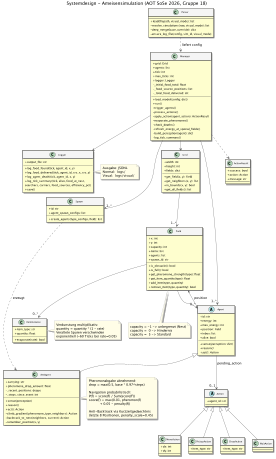

The diagram above was rendered by PlantUML. Its source (embedded in the PNG):
@startuml systemdesign
scale 0.25
skinparam classAttributeIconSize 0
skinparam classFontSize 9
skinparam classHeaderBackgroundColor #F5F5F5
skinparam ArrowColor #555555
skinparam ClassBorderColor #444444
skinparam NoteBackgroundColor #FFFDE7
skinparam NoteBorderColor #BDBDBD
skinparam Padding 2
skinparam Nodesep 30
skinparam Ranksep 40

title Systemdesign - Ameisensimulation (AOT SoSe 2026, Gruppe 18)

'--- Infrastruktur ---

class Parser {
  +load(filepath, visual_mode): list
  -resolve_simulations(raw, visual_mode): list
  -deep_merge(base, override): dict
  -ensure_log_file(config, sim_id, visual_mode)
}

class Manager {
  +grid: Grid
  +agents: list
  +tick: int
  +max_ticks: int
  +logger: Logger
  -_initial_food_total: float
  -_food_source_positions: list
  -_total_food_delivered: int
  --
  +load_model(config: dict)
  +run()
  -trigger_agents()
  -process_actions()
  -apply_action(agent, action): ActionResult
  -evaporate_pheromones()
  -check_deaths()
  -refresh_energy_at_special_fields()
  -build_perception(agent): dict
  -log_tick_summary()
}

class Logger {
  +output_file: str
  --
  +log_food_found(tick, agent_id, x, y)
  +log_food_delivered(tick, agent_id, src_x, src_y)
  +log_agent_death(tick, agent_id, x, y)
  +log_tick_summary(tick, alive, food_at_nest,
    searchers, carriers, food_sources, efficiency_pct)
  +save()
}

note right of Logger
  Ausgabe: JSONL
  Normal:  logs/
  Visual:  logs/visual/
end note

'--- Gridwelt ---

class Grid {
  +width: int
  +height: int
  +fields: dict
  --
  +get_field(x, y): Field
  +get_neighbors(x, y): list
  +in_bounds(x, y): bool
  +get_all_fields(): list
}

class Field {
  +x: int
  +y: int
  +capacity: int
  +items: list
  +agents: list
  +spawn_id: str
  --
  +is_obstacle(): bool
  +is_full(): bool
  +get_pheromone_strength(type): float
  +get_item_quantity(type): float
  +add_item(type, quantity)
  +remove_item(type, quantity): bool
}

note bottom of Field
  capacity = -1 -> unbegrenzt (Nest)
  capacity =  0 -> Hindernis
  capacity =  5 -> Standard
end note

class ItemInstance {
  +item_type: str
  +quantity: float
  --
  +evaporate(rate): bool
}

note right of ItemInstance
  Verdunstung multiplikativ:
  quantity = quantity * (1 - rate)
  Veraltete Spuren verschwinden
  exponentiell (~60 Ticks bei rate=0.05)
end note

class Spawn {
  +id: str
  +agent_spawn_configs: list
  --
  +create_agents(type_configs, field): list
}

'--- Agenten & Aktionen ---

abstract class Agent {
  +id: str
  +energy: int
  +max_energy: int
  +position: Field
  +inbox: list
  +alive: bool
  --
  +{abstract} sense(perception: dict)
  +{abstract} reason()
  +{abstract} act(): Action
}

class AntAgent extends Agent {
  +carrying: str
  +pheromone_drop_amount: float
  -_recent_positions: deque
  -_steps_since_event: int
  --
  +sense(perception)
  +reason()
  +act(): Action
  -climb_gradient(pheromone_type, neighbors): Action
  -backtrack_to_nest(neighbors, current): Action
  -remember_position(x, y)
}

note right of AntAgent
  Pheromonabgabe abnehmend:
  drop = max(0.5, base * 0.97^steps)

  Navigation probabilistisch:
  P(f) = score(f) / Sum(score(f'))
  score(f) = max(0.01, pheromon(f)
             + 0.05 - penalty(f))

  Anti-Backtrack via Kurzzeitgedaechtnis
  (letzte 8 Positionen, penalty_scale=0.45)
end note

abstract class Action {
  +agent_id: str
}

class MoveAction extends Action {
  +dx: int
  +dy: int
}

class PickupAction extends Action {
  +item_type: str
}

class DropAction extends Action {
  +item_type: str
}

class WaitAction extends Action

class ActionResult {
  +success: bool
  +action: Action
  +message: str
}

'--- Beziehungen ---

Parser ..> Manager : liefert config

Manager --> Grid
Manager --> Logger
Manager --> "1..*" Agent
Manager --> "1..*" Spawn
Manager ..> ActionResult

Grid --> "1..*" Field
Field --> "0..*" ItemInstance
Field --> "0..*" Agent

Spawn ..> AntAgent : erzeugt

Agent --> Field : position
Agent --> "0..1" Action : pending_action

@enduml